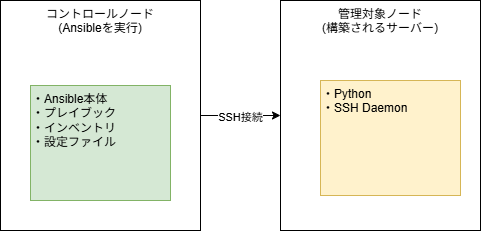

The diagram above was exported from draw.io. Its source (the exported page's mxGraphModel, read from the mxfile embedded in the PNG):
<mxGraphModel dx="1165" dy="779" grid="1" gridSize="10" guides="1" tooltips="1" connect="1" arrows="1" fold="1" page="1" pageScale="1" pageWidth="827" pageHeight="1169" math="0" shadow="0">
  <root>
    <mxCell id="0" />
    <mxCell id="1" parent="0" />
    <mxCell id="6" style="edgeStyle=none;html=1;entryX=0;entryY=0.5;entryDx=0;entryDy=0;" edge="1" parent="1" source="2" target="4">
      <mxGeometry relative="1" as="geometry" />
    </mxCell>
    <mxCell id="7" value="SSH接続" style="edgeLabel;html=1;align=center;verticalAlign=middle;resizable=0;points=[];" vertex="1" connectable="0" parent="6">
      <mxGeometry x="-0.0297" y="-1" relative="1" as="geometry">
        <mxPoint as="offset" />
      </mxGeometry>
    </mxCell>
    <mxCell id="2" value="コントロールノード&lt;div&gt;(Ansibleを実行)&lt;/div&gt;" style="rounded=0;whiteSpace=wrap;html=1;verticalAlign=top;" vertex="1" parent="1">
      <mxGeometry x="120" y="120" width="200" height="230" as="geometry" />
    </mxCell>
    <mxCell id="3" value="・Ansible本体&lt;div&gt;・プレイブック&lt;/div&gt;&lt;div&gt;・インベントリ&lt;/div&gt;&lt;div&gt;・設定ファイル&lt;/div&gt;" style="rounded=0;whiteSpace=wrap;html=1;fillColor=#d5e8d4;strokeColor=#82b366;verticalAlign=top;align=left;" vertex="1" parent="1">
      <mxGeometry x="150" y="205" width="140" height="115" as="geometry" />
    </mxCell>
    <mxCell id="4" value="管理対象ノード&lt;div&gt;(構築されるサーバー)&lt;/div&gt;" style="rounded=0;whiteSpace=wrap;html=1;verticalAlign=top;" vertex="1" parent="1">
      <mxGeometry x="400" y="120" width="200" height="230" as="geometry" />
    </mxCell>
    <mxCell id="5" value="・Python&lt;div&gt;・SSH Daemon&lt;/div&gt;&lt;div&gt;&lt;br&gt;&lt;/div&gt;&lt;div&gt;&lt;br&gt;&lt;/div&gt;" style="rounded=0;whiteSpace=wrap;html=1;fillColor=#fff2cc;strokeColor=#d6b656;verticalAlign=top;align=left;" vertex="1" parent="1">
      <mxGeometry x="440" y="200" width="140" height="115" as="geometry" />
    </mxCell>
  </root>
</mxGraphModel>